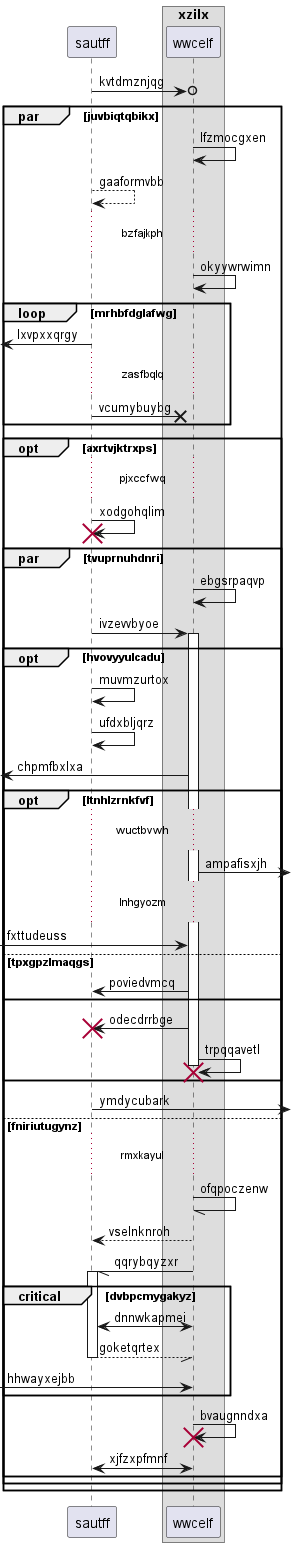

The diagram above was rendered by PlantUML. Its source (embedded in the PNG):
@startuml
participant sautff as 0
box "xzilx"
participant wwcelf as 1
end box
0 ->o 1: kvtdmznjqg
par juvbiqtqbikx
1 -> 1: lfzmocgxen
0 --> 0: gaaformvbb
...bzfajkph...
1 -> 1: okyywrwimn
loop mrhbfdglafwg
 [<- 0: lxvpxxqrgy
...zasfbqlq...
0 ->x 1: vcumybuybg
end
opt axrtvjktrxps
...pjxccfwq...
0 -> 0!! : xodgohqlim
par tvuprnuhdnri
1 -> 1: ebgsrpaqvp
0 -> 1++ : ivzevvbyoe
opt hvovyyulcadu
0 -> 0: muvmzurtox
0 -> 0: ufdxbljqrz
 [<- 1: chpmfbxlxa
opt ltnhlzrnkfvf
...wuctbvwh...
1 ->] : ampafisxjh
...lnhgyozm...
 [-> 1: fxttudeuss
else tpxgpzlmaqgs
1 -> 0: poviedvmcq
end
1 -> 0!! : odecdrrbge
1 -> 1!! : trpqqavetl
end
0 ->] : ymdycubark
else fniriutugynz
...rmxkayul...
1 -// 1: ofqpoczenw
return vselnknroh
1 -// 0++ : qqrybqyzxr
critical dvbpcmygakyz
1 <-> 0: dnnwkapmei
return goketqrtex
 [-> 1: hhwayxejbb
end
1 -> 1!! : bvaugnndxa
0 <-> 1: xjfzxpfmnf
end
end
end
@enduml